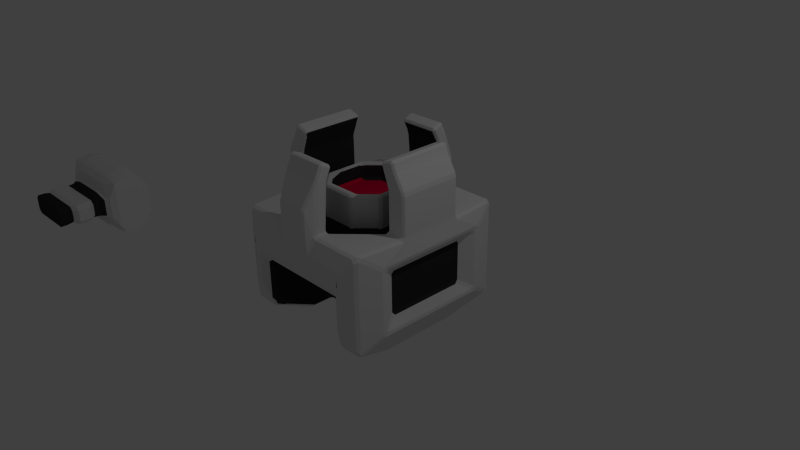 # Source: camera.blend  (saved by Blender 2.69.0; exported with 4.5.12 LTS)
import bpy
from mathutils import Matrix  # noqa: F401  (used for matrix-valued properties, if any)

bpy.ops.wm.read_factory_settings(use_empty=True)
scene = bpy.context.scene
scene.name = 'Scene'

# ---- collections
col_collection_1 = bpy.data.collections.new('Collection 1'); scene.collection.children.link(col_collection_1)

# ---- materials (node trees are filled in below, after node groups)
mat_material = bpy.data.materials.new('Material')
mat_material.alpha_threshold = 0.0
mat_material.roughness = 0.5
mat_material.line_color = (0.0, 0.0, 0.0, 1.0)
mat_material_001 = bpy.data.materials.new('Material.001')
mat_material_001.alpha_threshold = 0.0
mat_material_001.diffuse_color = (0.0331, 0.0331, 0.0331, 1.0)
mat_material_001.roughness = 0.5
mat_material_001.line_color = (0.0, 0.0, 0.0, 1.0)
mat_material_002 = bpy.data.materials.new('Material.002')
mat_material_002.alpha_threshold = 0.0
mat_material_002.diffuse_color = (0.8, 0.0, 0.05352, 1.0)
mat_material_002.roughness = 0.5
mat_material_002.line_color = (0.0, 0.0, 0.0, 1.0)

# ---- material node trees

# ---- world
world_world = bpy.data.worlds.new('World'); scene.world = world_world
world_world.color = (0.05088, 0.05088, 0.05088)
world_world.use_sun_shadow = False
world_world.sun_shadow_jitter_overblur = 0.0
world_world.cycles.sampling_method = 'MANUAL'
world_world.cycles.sample_map_resolution = 256

# ---- cameras
cam_camera = bpy.data.cameras.new('Camera')
cam_camera.clip_end = 100.0
cam_camera.lens = 35.0
cam_camera.sensor_width = 32.0
cam_camera.sensor_height = 18.0
cam_camera.ortho_scale = 7.314
cam_camera.dof.focus_distance = 0.0

# ---- lights
light_lamp = bpy.data.lights.new('Lamp', 'POINT')
light_lamp.transmission_factor = 0.0
light_lamp.cutoff_distance = 30.0
light_lamp.energy = 100.0
light_lamp.shadow_buffer_clip_start = 1.001
light_lamp.shadow_soft_size = 0.1
light_lamp.shadow_maximum_resolution = 0.006
light_lamp.use_absolute_resolution = True
light_lamp.cycles.use_multiple_importance_sampling = False

# ---- meshes
me_cube_004 = bpy.data.meshes.new('Cube.004')
me_cube_004.from_pydata([(0.4154, -0.7621, 0.1481), (-0.3716, -0.9974, -0.08682), (-0.314, -0.997, -0.1442), (0.4768, -0.7621, 0.08675), (-0.3716, -0.9974, 0.08682), (0.4154, -0.7621, -0.1481), (0.4768, -0.7621, -0.08675), (-0.314, -0.997, 0.1442), (0.4154, -0.5892, 0.1481), (0.4768, -0.5892, 0.08675), (0.4154, -0.5892, -0.1481), (0.4768, -0.5892, -0.08675), (0.2989, -0.351, 0.209), (0.5345, -0.3375, 0.1376), (0.2989, -0.351, -0.209), (0.5345, -0.3375, -0.1376), (0.3709, -0.3132, 0.3317), (0.5642, -0.3267, 0.1434), (0.6219, -0.2445, 0.3776), (0.3869, -0.2445, 0.4163), (0.3869, -0.2445, -0.324), (0.6219, -0.2445, -0.2853), (0.5642, -0.3267, -0.1434), (0.3709, -0.3132, -0.3317), (0.3869, -0.1832, 0.4484), (0.6219, -0.1832, 0.4015), (0.6219, -0.1832, -0.4015), (0.3869, -0.1832, -0.4484), (-0.4163, -0.5215, -0.0781), (-0.4018, -0.7621, 0.1481), (0.3853, -0.9974, -0.08682), (0.3277, -0.997, -0.1442), (-0.4631, -0.7621, 0.08675), (-0.361, -0.5215, -0.1333), (0.3853, -0.9974, 0.08682), (-0.4018, -0.7621, -0.1481), (-0.4631, -0.7621, -0.08675), (0.3277, -0.997, 0.1442), (-0.4018, -0.5892, 0.1481), (-0.4631, -0.5892, 0.08675), (-0.4163, -0.5215, 0.0781), (-0.361, -0.5215, 0.1333), (0.4819, -0.3688, -0.1239), (-0.4018, -0.5892, -0.1481), (-0.4631, -0.5892, -0.08675), (0.2698, -0.381, -0.1882), (0.4819, -0.3688, 0.1239), (0.2698, -0.381, 0.1882), (-0.2853, -0.351, 0.209), (-0.5208, -0.3375, 0.1376), (-0.2853, -0.351, -0.209), (-0.5208, -0.3375, -0.1376), (-0.3572, -0.3132, 0.3317), (-0.5505, -0.3267, 0.1434), (-0.6082, -0.2445, 0.3776), (-0.3732, -0.2445, 0.4163), (0.43, -0.5215, -0.0781), (-0.3732, -0.2445, -0.324), (-0.6082, -0.2445, -0.2853), (-0.5505, -0.3267, -0.1434), (-0.3572, -0.3132, -0.3317), (-0.3732, -0.1832, 0.4484), (-0.6082, -0.1832, 0.4015), (0.3747, -0.5215, -0.1333), (-0.6082, -0.1832, -0.4015), (-0.3732, -0.1832, -0.4484), (0.43, -0.5215, 0.0781), (0.3747, -0.5215, 0.1333), (-0.2562, -0.381, 0.1882), (-0.4682, -0.3688, 0.1239), (-0.2562, -0.381, -0.1882), (-0.4682, -0.3688, -0.1239), (0.3431, -0.8202, 0.1219), (0.3277, -0.9001, 0.1442), (0.3853, -0.9005, 0.08682), (0.3936, -0.8202, 0.07139), (0.3277, -0.9001, -0.1442), (0.3431, -0.8202, -0.1219), (0.3936, -0.8202, -0.07139), (0.3853, -0.9005, -0.08682), (-0.3294, -0.8202, 0.1219), (-0.314, -0.9001, 0.1442), (-0.3716, -0.9005, 0.08682), (-0.3799, -0.8202, 0.07139), (-0.314, -0.9001, -0.1442), (-0.3294, -0.8202, -0.1219), (-0.3799, -0.8202, -0.07139), (-0.3716, -0.9005, -0.08682), (0.3869, 0.2596, 0.2076), (0.6219, 0.2596, 0.1859), (0.6219, 0.2596, -0.1859), (0.3869, 0.2596, -0.2076), (-0.3732, 0.2596, 0.2076), (-0.6082, 0.2596, 0.1859), (-0.6082, 0.2596, -0.1859), (-0.3732, 0.2596, -0.2076), (0.3869, -0.04236, -0.4831), (-0.3732, -0.04236, -0.4831), (0.3869, -0.04236, 0.4831), (0.6219, -0.04236, 0.4326), (-0.3732, -0.04236, 0.4831), (-0.6082, -0.04236, -0.4326), (-0.6082, -0.04236, 0.4326), (0.6219, -0.04236, -0.4326), (-0.3732, 0.1044, -0.4515), (0.6219, 0.1044, 0.4043), (-0.6082, 0.1044, 0.4043), (0.6219, 0.1044, -0.4043), (0.3869, 0.1044, -0.4515), (0.3869, 0.1044, 0.4515), (-0.3732, 0.1044, 0.4515), (-0.6082, 0.1044, -0.4043), (-0.3732, 0.1945, -0.3318), (0.6219, 0.1945, 0.3173), (-0.6082, 0.1945, 0.3173), (0.6219, 0.1945, -0.296), (0.3869, 0.1945, -0.3318), (0.3869, 0.1945, 0.3531), (-0.3732, 0.1945, 0.3531), (-0.6082, 0.1945, -0.296), (0.4234, -0.4237, 0.1198), (0.2481, -0.4348, 0.1832), (0.2481, -0.4348, -0.1832), (0.4234, -0.4237, -0.1198), (-0.4097, -0.4237, 0.1198), (-0.2345, -0.4348, 0.1832), (-0.2345, -0.4348, -0.1832), (-0.4097, -0.4237, -0.1198)], [], [(15, 22, 17, 13), (38, 29, 0, 8), (61, 55, 19, 24), (48, 12, 16, 52), (50, 60, 23, 14), (82, 87, 1, 4), (20, 57, 65, 27), (14, 15, 42, 45), (51, 50, 70, 71), (11, 9, 3, 6), (49, 51, 71, 69), (5, 35, 43, 10), (36, 35, 85, 86), (12, 48, 68, 47), (9, 11, 56, 66), (39, 38, 41, 40), (16, 17, 18, 19), (20, 21, 22, 23), (17, 22, 21, 18), (18, 25, 24, 19), (3, 9, 8, 0), (8, 9, 66, 67), (60, 57, 20, 23), (5, 10, 11, 6), (3, 0, 72, 75), (29, 32, 83, 80), (14, 23, 22, 15), (120, 46, 47, 121), (20, 27, 26, 21), (55, 52, 16, 19), (6, 3, 75, 78), (38, 8, 67, 41), (13, 17, 16, 12), (50, 14, 45, 70), (43, 44, 28, 33), (13, 12, 47, 46), (11, 10, 63, 56), (51, 49, 53, 59), (73, 81, 7, 37), (48, 49, 69, 68), (127, 28, 40, 124), (120, 66, 56, 123), (44, 36, 32, 39), (127, 71, 70, 126), (122, 126, 70, 45), (76, 79, 30, 31), (35, 5, 77, 85), (44, 39, 40, 28), (10, 43, 33, 63), (52, 55, 54, 53), (57, 60, 59, 58), (37, 7, 4, 1, 2, 31, 30, 34), (53, 54, 58, 59), (15, 13, 46, 42), (54, 55, 61, 62), (32, 29, 38, 39), (35, 36, 44, 43), (87, 84, 2, 1), (50, 51, 59, 60), (122, 45, 42, 123), (57, 58, 64, 65), (125, 68, 69, 124), (49, 48, 52, 53), (125, 41, 67, 121), (79, 74, 34, 30), (72, 73, 74, 75), (76, 77, 78, 79), (84, 85, 77, 76), (74, 79, 78, 75), (80, 81, 73, 72), (80, 83, 82, 81), (84, 87, 86, 85), (82, 83, 86, 87), (5, 6, 78, 77), (0, 29, 80, 72), (84, 76, 31, 2), (32, 36, 86, 83), (74, 73, 37, 34), (81, 82, 4, 7), (116, 112, 95, 91), (117, 113, 89, 88), (118, 117, 88, 92), (102, 106, 114, 93, 94, 119, 111, 101, 64, 58, 54, 62), (112, 119, 94, 95), (114, 118, 92, 93), (115, 116, 91, 90), (88, 89, 90, 91, 95, 94, 93, 92), (27, 65, 97, 96), (24, 25, 99, 98), (61, 24, 98, 100), (65, 64, 101, 97), (62, 61, 100, 102), (26, 27, 96, 103), (96, 97, 104, 108), (98, 99, 105, 109), (100, 98, 109, 110), (97, 101, 111, 104), (102, 100, 110, 106), (103, 96, 108, 107), (108, 104, 112, 116), (109, 105, 113, 117), (110, 109, 117, 118), (104, 111, 119, 112), (106, 110, 118, 114), (107, 108, 116, 115), (107, 115, 90, 89, 113, 105, 99, 25, 18, 21, 26, 103), (66, 120, 121, 67), (71, 127, 124, 69), (46, 120, 123, 42), (28, 127, 126, 33), (63, 33, 126, 122), (63, 122, 123, 56), (41, 125, 124, 40), (68, 125, 121, 47)])
me_cube_004.polygons.foreach_set('material_index', [0, 0, 0, 0, 0, 1, 0, 0, 0, 0, 0, 0, 0, 0, 0, 0, 0, 0, 0, 0, 0, 0, 0, 0, 0, 0, 0, 1, 0, 0, 0, 0, 0, 0, 0, 0, 0, 0, 1, 0, 1, 1, 0, 1, 1, 1, 0, 0, 0, 0, 0, 1, 0, 0, 0, 0, 0, 1, 0, 1, 0, 1, 0, 1, 1, 1, 1, 1, 1, 1, 1, 1, 1, 0, 0, 1, 0, 1, 1, 0, 0, 0, 0, 0, 0, 0, 1, 0, 0, 0, 0, 0, 0, 0, 0, 0, 0, 0, 0, 0, 0, 0, 0, 0, 0, 0, 1, 1, 1, 1, 1, 1, 1, 1])
me_cube_004.materials.append(mat_material)
me_cube_004.materials.append(mat_material_001)
me_cube_004.use_remesh_preserve_volume = False
me_cube_004.use_remesh_preserve_attributes = False
me_cube_004.use_mirror_vertex_groups = False
me_cube_004.update()
me_cube_005 = bpy.data.meshes.new('Cube.005')
me_cube_005.from_pydata([(0.0, 0.0, 0.8368), (0.0, 0.0, -0.8603), (0.6133, 0.4208, -0.6149), (0.6144, 0.4412, -0.5654), (0.6433, 0.4702, -0.5654), (0.6418, 0.4532, -0.6233), (0.6634, 1.134, -0.4743), (0.6835, 1.123, -0.5672), (0.6716, 1.087, -0.6063), (0.6418, 0.9784, -0.6233), (0.6433, 1.084, -0.5654), (0.9449, 1.123, -0.5672), (0.9674, 1.13, -0.4944), (0.9994, 1.085, -0.5437), (1.004, 1.02, -0.5685), (0.9746, 0.9995, -0.6183), (0.9527, 1.087, -0.6063), (0.9746, 0.0, -0.6183), (1.004, 0.0, -0.5685), (0.6144, 0.4412, 0.04386), (0.6144, 0.4702, 0.0728), (0.6433, 0.4702, 0.04386), (0.6433, 1.084, 0.04386), (0.6144, 1.084, 0.0728), (0.6248, 1.127, 0.09815), (0.6634, 1.134, 0.063), (0.7906, 1.236, -0.2316), (0.8431, 1.219, -0.2521), (0.8014, 1.226, -0.2877), (0.7416, 1.215, -0.2535), (0.7906, 1.236, -0.2316), (0.7826, 1.226, -0.2877), (1.08, 0.7506, -0.3364), (1.076, 0.6995, -0.3647), (1.082, 0.7666, -0.4124), (1.086, 0.8032, -0.3699), (1.082, 0.0, -0.4124), (1.076, 0.0, -0.3647), (0.0, 0.4412, -0.5654), (0.0, 0.4208, -0.6149), (0.0, 0.4702, 0.0728), (0.0, 0.4412, 0.04386), (0.0, 1.127, 0.09815), (0.0, 1.084, 0.0728), (0.7416, 1.215, 0.2105), (0.7163, 1.222, 0.2706), (0.7906, 1.236, 0.3249), (0.8034, 1.223, 0.5112), (0.8431, 1.219, 0.4746), (0.7906, 1.236, 0.4562), (1.005, 1.026, 0.7084), (0.9994, 1.085, 0.6813), (0.9674, 1.13, 0.6572), (0.9393, 1.126, 0.7108), (0.9646, 1.084, 0.7368), (1.088, 0.7655, 0.5188), (1.076, 0.7002, 0.469), (1.08, 0.7506, 0.4402), (1.086, 0.8032, 0.4756), (0.9768, 0.5311, -0.2521), (0.9723, 0.5671, -0.2137), (0.9577, 0.5132, -0.2014), (0.9768, 0.0, -0.2521), (0.9577, 0.0, -0.2014), (0.0, 1.236, 0.3249), (0.0, 1.222, 0.2706), (0.2265, 1.21, 0.5947), (0.2506, 1.223, 0.5112), (0.1842, 1.236, 0.4562), (0.2855, 1.081, 0.7657), (0.3145, 1.084, 0.7368), (0.308, 1.126, 0.7108), (0.2721, 1.138, 0.7455), (1.026, 0.4412, 0.7657), (1.055, 0.4123, 0.7659), (1.061, 0.4415, 0.7084), (1.023, 0.4702, 0.7368), (0.9577, 0.5132, 0.3036), (0.9723, 0.5671, 0.3159), (0.9767, 0.5311, 0.3544), (0.9577, 0.0, 0.3047), (0.9767, 0.0, 0.3555), (0.1842, 1.236, 1.043), (0.1889, 1.223, 1.097), (0.2265, 1.21, 1.064), (0.2511, 1.063, 1.416), (0.2566, 1.038, 1.468), (0.2855, 1.012, 1.456), (0.2855, 1.025, 1.399), (0.2722, 1.088, 1.306), (0.3021, 0.9047, 0.7103), (0.3145, 0.9496, 0.7368), (0.2855, 0.9644, 0.7657), (0.2566, 0.9354, 0.7656), (0.2519, 0.9254, 0.7105), (1.078, 0.0, 0.4707), (1.091, 0.0, 0.5207), (0.0, 1.038, 1.468), (0.0, 1.063, 1.416), (0.0, 1.223, 1.097), (0.0, 1.236, 1.043), (0.2855, 0.9213, 1.351), (0.2855, 0.9052, 1.408), (0.2566, 0.8789, 1.396), (0.2566, 0.8931, 1.34), (0.8167, 0.4412, 0.7657), (0.7996, 0.4702, 0.7368), (0.7554, 0.4567, 0.7103), (0.7762, 0.4068, 0.7104), (0.7877, 0.4123, 0.7659), (1.06, 0.0, 0.7113), (1.055, 0.0, 0.7688), (0.0, 0.8934, 1.34), (0.0, 0.8792, 1.396), (0.6203, 0.3374, 0.3515), (0.5994, 0.3873, 0.3512), (0.5776, 0.3745, 0.3508), (0.5979, 0.3238, 0.3518), (0.2431, 0.7395, 0.3512), (0.1929, 0.7601, 0.3511), (0.1905, 0.7304, 0.3478), (0.243, 0.7051, 0.3508), (0.8919, 0.4412, 1.522), (0.8689, 0.4412, 1.576), (0.8965, 0.4123, 1.584), (0.9198, 0.4123, 1.532), (0.7028, 0.4123, 1.523), (0.7304, 0.4412, 1.532), (0.7497, 0.4412, 1.477), (0.722, 0.4123, 1.468), (0.9198, 0.0, 1.532), (0.8965, 0.0, 1.584), (0.0, 0.9254, 0.7105), (0.0, 0.9354, 0.7656), (0.7873, 0.0, 0.7688), (0.7758, 0.0, 0.7133), (0.0, 0.7304, 0.3478), (0.0, 0.7601, 0.3511), (0.4853, 0.3086, 0.578), (0.4749, 0.3011, 0.633), (0.4954, 0.2518, 0.6331), (0.5063, 0.2584, 0.5773), (0.2595, 0.5317, 0.578), (0.2075, 0.5525, 0.581), (0.2092, 0.535, 0.633), (0.2587, 0.5147, 0.633), (0.7024, 0.0, 1.523), (0.7216, 0.0, 1.468), (0.6199, 0.0, 0.3536), (0.5975, 0.0, 0.3539), (0.0, 0.535, 0.633), (0.0, 0.5525, 0.581), (0.5061, 0.0, 0.5789), (0.4952, 0.0, 0.6346), (0.2092, 0.5365, 1.038), (0.2263, 0.5076, 1.067), (0.2588, 0.5161, 1.038), (0.4749, 0.3025, 1.038), (0.4665, 0.2702, 1.067), (0.4954, 0.2532, 1.038), (0.0, 0.5076, 1.067), (0.0, 0.5365, 1.038), (0.4952, 0.0, 1.039), (0.4663, 0.0, 1.068), (0.4265, 0.2105, 1.038), (0.4555, 0.2515, 1.067), (0.4059, 0.2598, 1.038), (0.2606, 0.4034, 1.038), (0.2519, 0.4527, 1.067), (0.211, 0.4238, 1.038), (0.0, 0.4238, 1.038), (0.0, 0.4527, 1.067), (0.4553, 0.0, 1.068), (0.4263, 0.0, 1.039), (0.4059, 0.2598, 0.8647), (0.3976, 0.2273, 0.8358), (0.4265, 0.2105, 0.8648), (0.211, 0.4238, 0.8647), (0.2281, 0.3948, 0.8358), (0.2606, 0.4034, 0.8647), (0.0, 0.3948, 0.8358), (0.0, 0.4238, 0.8647), (0.4263, 0.0, 0.866), (0.3974, 0.0, 0.8371), (0.6307, 0.2451, -0.8314), (0.6581, 0.1752, -0.8603), (0.6001, 0.1463, -0.8603), (0.6013, 0.1958, -0.8399), (0.6307, 0.5165, -0.8314), (0.6587, 0.5491, -0.8484), (0.6581, 0.4937, -0.8603), (0.787, 0.5491, -0.8484), (0.8253, 0.5153, -0.8365), (0.78, 0.4937, -0.8603), (0.78, 0.0, -0.8603), (0.8253, 0.0, -0.8365), (0.0, 0.1958, -0.8399), (0.0, 0.1463, -0.8603), (0.5997, 0.0, -0.8603), (0.6576, 0.0, -0.8603), (0.7768, 0.0, 1.327), (0.7873, 0.0, 1.271), (1.055, 0.0, 1.271), (1.041, 0.0, 1.325), (1.005, 0.4412, 1.328), (1.041, 0.4123, 1.325), (1.055, 0.4123, 1.271), (1.026, 0.4412, 1.271), (0.7772, 0.4123, 1.327), (0.8076, 0.4412, 1.328), (0.8167, 0.4412, 1.271), (0.7877, 0.4123, 1.271), (0.2855, 0.956, 1.579), (0.2566, 0.9823, 1.591), (0.2566, 0.9439, 1.606), (0.0, 0.9439, 1.606), (0.0, 0.9823, 1.591), (0.2566, 0.8228, 1.519), (0.2855, 0.8491, 1.531), (0.2566, 0.8371, 1.557), (0.0, 0.8231, 1.519), (0.0, 0.8374, 1.557), (0.8813, 0.4123, 1.632), (0.8537, 0.4412, 1.624), (0.8449, 0.4123, 1.651), (0.7064, 0.4123, 1.607), (0.7152, 0.4412, 1.58), (0.6875, 0.4123, 1.571), (0.8813, 0.0, 1.632), (0.8449, 0.0, 1.651), (0.706, 0.0, 1.607), (0.6871, 0.0, 1.571)], [], [(32, 57, 78, 60), (7, 31, 28, 11), (72, 66, 84, 89), (18, 14, 34, 36), (122, 204, 209, 128), (5, 9, 188, 184), (211, 109, 134, 201), (114, 148, 135, 108), (24, 42, 65, 45), (207, 73, 105, 210), (111, 74, 206, 202), (37, 33, 59, 62), (71, 53, 47, 67), (39, 2, 187, 196), (132, 137, 119, 94), (102, 87, 212, 218), (112, 133, 93, 104), (113, 103, 217, 220), (120, 136, 151, 143), (96, 55, 50, 75, 110), (123, 127, 226, 223), (149, 117, 141, 152), (194, 199, 185, 190, 193), (144, 150, 161, 154), (153, 140, 159, 162), (155, 160, 171, 168, 165, 172, 163, 158), (170, 181, 177, 169), (164, 176, 182, 173), (79, 56, 95, 81), (175, 178, 180, 0, 183), (167, 179, 174, 166), (121, 142, 138, 116), (25, 44, 29, 6), (49, 26, 30, 46, 64, 100, 82, 68), (15, 17, 195, 192), (8, 16, 191, 189), (76, 54, 70, 91, 106), (88, 101, 92, 69), (131, 124, 222, 228), (198, 1, 197, 186), (3, 38, 41, 19), (12, 27, 48, 52), (51, 58, 35, 13), (214, 215, 221, 219), (43, 23, 20, 40), (63, 61, 77, 80), (139, 145, 156, 157), (203, 205, 125, 130), (98, 85, 83, 99), (229, 224, 225, 230), (90, 118, 115, 107), (86, 97, 216, 213), (129, 208, 200, 147), (126, 146, 231, 227), (2, 3, 4, 5), (6, 7, 8, 9, 10), (11, 12, 13, 14, 15, 16), (19, 20, 21), (22, 23, 24, 25), (26, 27, 28), (29, 30, 31), (32, 33, 34, 35), (44, 45, 46), (47, 48, 49), (50, 51, 52, 53, 54), (55, 56, 57, 58), (59, 60, 61), (66, 67, 68), (69, 70, 71, 72), (73, 74, 75, 76), (77, 78, 79), (82, 83, 84), (85, 86, 87, 88, 89), (90, 91, 92, 93, 94), (101, 102, 103, 104), (105, 106, 107, 108, 109), (114, 115, 116, 117), (118, 119, 120, 121), (122, 123, 124, 125), (126, 127, 128, 129), (138, 139, 140, 141), (142, 143, 144, 145), (154, 155, 156), (157, 158, 159), (164, 165, 166), (167, 168, 169), (174, 175, 176), (177, 178, 179), (184, 185, 186, 187), (188, 189, 190), (191, 192, 193), (204, 205, 206, 207), (208, 209, 210, 211), (212, 213, 214), (217, 218, 219), (222, 223, 224), (225, 226, 227), (164, 173, 172, 165), (19, 41, 40, 20), (175, 183, 182, 176), (168, 171, 170, 169), (90, 107, 106, 91), (122, 128, 127, 123), (154, 161, 160, 155), (94, 119, 118, 90), (23, 43, 42, 24), (120, 143, 142, 121), (69, 92, 91, 70), (33, 37, 36, 34), (212, 87, 86, 213), (11, 28, 27, 12), (87, 102, 101, 88), (14, 18, 17, 15), (28, 31, 30, 26), (3, 19, 21, 4), (6, 29, 31, 7), (82, 100, 99, 83), (10, 22, 25, 6), (26, 49, 48, 27), (55, 96, 95, 56), (7, 11, 16, 8), (66, 72, 71, 67), (45, 65, 64, 46), (68, 82, 84, 66), (115, 118, 121, 116), (74, 111, 110, 75), (4, 10, 9, 5), (29, 44, 46, 30), (158, 163, 162, 159), (138, 142, 145, 139), (116, 138, 141, 117), (35, 58, 57, 32), (139, 157, 159, 140), (108, 135, 134, 109), (129, 147, 146, 126), (2, 39, 38, 3), (166, 174, 176, 164), (204, 122, 125, 205), (208, 129, 128, 209), (144, 154, 156, 145), (12, 52, 51, 13), (92, 101, 104, 93), (124, 131, 130, 125), (60, 78, 77, 61), (174, 179, 178, 175), (72, 89, 88, 69), (79, 81, 80, 77), (169, 177, 179, 167), (155, 158, 157, 156), (24, 45, 44, 25), (143, 151, 150, 144), (140, 153, 152, 141), (83, 85, 89, 84), (117, 149, 148, 114), (49, 68, 67, 47), (107, 115, 114, 108), (93, 133, 132, 94), (20, 23, 22, 21), (177, 181, 180, 178), (61, 63, 62, 59), (47, 53, 52, 48), (53, 71, 70, 54), (103, 113, 112, 104), (165, 168, 167, 166), (76, 106, 105, 73), (85, 98, 97, 86), (54, 76, 75, 50), (119, 137, 136, 120), (192, 195, 194, 193), (189, 191, 193, 190), (184, 188, 190, 185), (5, 184, 187, 2), (8, 189, 188, 9), (15, 192, 191, 16), (196, 187, 186, 197), (185, 199, 198, 186), (58, 51, 50, 55), (34, 14, 13, 35), (78, 57, 56, 79), (59, 33, 32, 60), (206, 74, 73, 207), (210, 105, 109, 211), (211, 201, 200, 208), (207, 210, 209, 204), (205, 203, 202, 206), (214, 219, 218, 212), (219, 221, 220, 217), (213, 216, 215, 214), (102, 218, 217, 103), (223, 226, 225, 224), (227, 231, 230, 225), (224, 229, 228, 222), (222, 124, 123, 223), (126, 227, 226, 127), (10, 4, 21, 22)])
me_cube_005.polygons.foreach_set('material_index', [0, 0, 0, 0, 0, 1, 1, 1, 0, 0, 0, 0, 0, 1, 1, 0, 1, 1, 1, 0, 0, 1, 0, 0, 0, 0, 1, 1, 0, 2, 1, 1, 0, 0, 0, 0, 0, 0, 0, 0, 1, 0, 0, 0, 1, 1, 0, 0, 0, 0, 1, 0, 1, 1, 1, 0, 0, 2, 1, 0, 0, 0, 0, 0, 0, 0, 1, 0, 0, 0, 1, 0, 0, 0, 0, 0, 2, 2, 0, 0, 1, 1, 0, 0, 0, 0, 1, 1, 0, 0, 0, 0, 0, 0, 0, 0, 0, 0, 1, 2, 0, 0, 0, 0, 1, 1, 1, 0, 0, 0, 0, 0, 0, 0, 1, 0, 0, 1, 0, 0, 0, 0, 0, 0, 1, 0, 1, 0, 0, 1, 1, 0, 0, 0, 1, 1, 1, 0, 0, 0, 0, 0, 0, 1, 1, 0, 1, 1, 0, 0, 1, 1, 0, 1, 0, 1, 0, 1, 1, 1, 0, 0, 1, 0, 0, 0, 0, 1, 0, 0, 0, 1, 0, 0, 0, 0, 0, 0, 0, 0, 0, 0, 1, 0, 0, 0, 0, 0, 0, 0, 0, 0, 0, 0, 1])
me_cube_005.materials.append(mat_material)
me_cube_005.materials.append(mat_material_001)
me_cube_005.materials.append(mat_material_002)
me_cube_005.use_remesh_preserve_volume = False
me_cube_005.use_remesh_preserve_attributes = False
me_cube_005.use_mirror_vertex_groups = False
me_cube_005.update()

# ---- objects
ob_camerabase = bpy.data.objects.new('cameraBase', me_cube_004)
ob_camera = bpy.data.objects.new('camera', me_cube_005)
ob_lamp = bpy.data.objects.new('Lamp', light_lamp)
ob_camera_1 = bpy.data.objects.new('Camera', cam_camera)

# ---- transforms, parenting, visibility, modifiers, constraints
ob_camerabase.location = (-4.225, -1.454, 0.0)
ob_camerabase.lock_rotations_4d = False
ob_camerabase.empty_display_type = 'ARROWS'
ob_camerabase.lineart.crease_threshold = 0.0
ob_camera.location = (-0.02182, 0.0, 0.0)
ob_camera.lock_rotations_4d = False
ob_camera.empty_display_type = 'ARROWS'
ob_camera.lineart.crease_threshold = 0.0
_m = ob_camera.modifiers.new('Bevel', 'BEVEL')
_m.limit_method = 'NONE'
_m.spread = 0.0
_m = ob_camera.modifiers.new('Mirror', 'MIRROR')
_m.use_axis = (True, True, False)
_m.use_clip = True
ob_lamp.location = (4.076, 1.005, 5.904)
ob_lamp.rotation_euler = (0.6503, 0.05522, 1.866)
ob_lamp.lock_rotations_4d = False
ob_lamp.empty_display_type = 'ARROWS'
ob_lamp.color = (0.0, 0.0, 0.0, 0.0)
ob_lamp.lineart.crease_threshold = 0.0
ob_camera_1.location = (7.481, -6.508, 5.344)
ob_camera_1.rotation_euler = (1.109, 0.01082, 0.8149)
ob_camera_1.lock_rotations_4d = False
ob_camera_1.empty_display_type = 'ARROWS'
ob_camera_1.color = (0.0, 0.0, 0.0, 0.0)
ob_camera_1.display_type = 'WIRE'
ob_camera_1.lineart.crease_threshold = 0.0

# ---- collection membership
col_collection_1.objects.link(ob_camerabase)
col_collection_1.objects.link(ob_camera)
col_collection_1.objects.link(ob_lamp)
col_collection_1.objects.link(ob_camera_1)

# ---- scene / render settings (as saved in the file)
scene.camera = ob_camera_1
scene.frame_start = 1; scene.frame_end = 250; scene.frame_set(0)
scene.render.engine = 'CYCLES'
scene.render.image_settings.compression = 90
scene.render.resolution_percentage = 50
scene.render.dither_intensity = 0.0
scene.cycles.use_denoising = False
scene.cycles.samples = 10
scene.cycles.sampling_pattern = 'TABULATED_SOBOL'
scene.cycles.light_sampling_threshold = 0.0
scene.cycles.use_adaptive_sampling = False
scene.cycles.use_light_tree = False
scene.cycles.blur_glossy = 0.0
scene.cycles.volume_bounces = 1
scene.cycles.pixel_filter_type = 'GAUSSIAN'
scene.cycles.sample_clamp_indirect = 0.0
scene.view_settings.view_transform = 'Standard'
bpy.context.view_layer.update()
